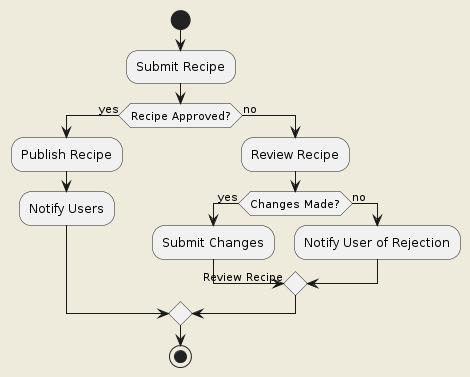

The diagram above was rendered by PlantUML. Its source (embedded in the PNG):
@startuml
skinparam backgroundColor #EEEBDC
skinparam node {
    BackgroundColor White
    BorderColor Black
}
start
:Submit Recipe;
if (Recipe Approved?) then (yes)
    :Publish Recipe;
    :Notify Users;
else (no)
    :Review Recipe;
    if (Changes Made?) then (yes)
        :Submit Changes;
        -> Review Recipe;
    else (no)
        :Notify User of Rejection;
    endif
endif
stop
@enduml